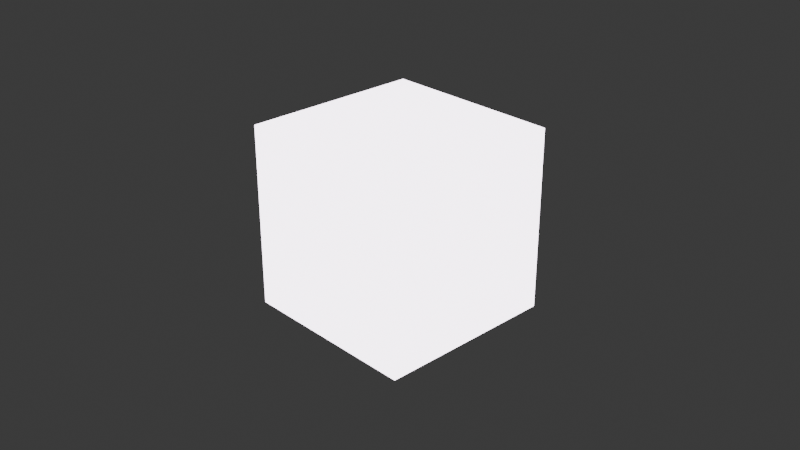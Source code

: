 # Source: shading.blend  (saved by Blender 5.1.29; exported with 4.5.12 LTS)
import bpy
from mathutils import Matrix  # noqa: F401  (used for matrix-valued properties, if any)

bpy.ops.wm.read_factory_settings(use_empty=True)
scene = bpy.context.scene
scene.name = 'Scene'

# ---- collections
col_collection = bpy.data.collections.new('Collection'); scene.collection.children.link(col_collection)

# ---- materials (node trees are filled in below, after node groups)
mat_material_001 = bpy.data.materials.new('Material.001')
mat_material_001.alpha_threshold = 0.0
mat_material_001.use_backface_culling_lightprobe_volume = False
mat_material_001.roughness = 0.5
mat_material_001.line_color = (0.0, 0.0, 0.0, 1.0)

# ---- material node trees
mat_material_001.use_nodes = True; mat_material_001.node_tree.nodes.clear()
_N = mat_material_001.node_tree.nodes; _L = mat_material_001.node_tree.links
n0 = _N.new('ShaderNodeOutputMaterial'); n0.name = 'Material Output'; n0.location = (597, 296)
n1 = _N.new('ShaderNodeRGB'); n1.name = 'Color'; n1.location = (-121, 351)
n1.outputs[0].default_value = (0.9718, 0.8674, 1.0, 1.0)
n2 = _N.new('ShaderNodeMath'); n2.name = 'Math'; n2.location = (-216, 174)
n2.operation = 'SINE'
n3 = _N.new('ShaderNodeMix'); n3.name = 'Mix.001'; n3.location = (69, 358)
n3.data_type = 'RGBA'
n3.inputs[7].default_value = (0.001656, 1.0, 0.0, 1.0)
n4 = _N.new('ShaderNodeValue'); n4.name = 'Value'; n4.location = (-408, 94)
n4.outputs[0].default_value = 85.5
n5 = _N.new('ShaderNodeEmission'); n5.name = 'Emission'; n5.location = (285, 276)
n5.inputs[1].default_value = 5.5
_L.new(n1.outputs[0], n3.inputs[6])
_L.new(n2.outputs[0], n3.inputs[0])
_L.new(n4.outputs[0], n2.inputs[0])
_L.new(n3.outputs[2], n5.inputs[0])
_L.new(n5.outputs[0], n0.inputs[0])
n0.is_active_output = True

# ---- world
world_world = bpy.data.worlds.new('World'); scene.world = world_world
world_world.use_nodes = True; world_world.node_tree.nodes.clear()
_N = world_world.node_tree.nodes; _L = world_world.node_tree.links
n0 = _N.new('ShaderNodeOutputWorld'); n0.name = 'World Output'; n0.location = (200, 100)
n1 = _N.new('ShaderNodeBackground'); n1.name = 'Background'; n1.location = (-200, 100)
n1.inputs[0].default_value = (0.05088, 0.05088, 0.05088, 1.0)
_L.new(n1.outputs[0], n0.inputs[0])
n0.is_active_output = True
world_world.color = (0.05088, 0.05088, 0.05088)
world_world.sun_shadow_jitter_overblur = 0.0

# ---- cameras
cam_camera = bpy.data.cameras.new('Camera')
cam_camera.clip_end = 100.0
cam_camera.ortho_scale = 7.314

# ---- lights
light_light = bpy.data.lights.new('Light', 'POINT')
light_light.energy = 1000.0
light_light.shadow_soft_size = 0.1

# ---- meshes
me_cube_001 = bpy.data.meshes.new('Cube.001')
me_cube_001.from_pydata([(1.0, 1.0, 1.0), (1.0, 1.0, -1.0), (1.0, -1.0, 1.0), (1.0, -1.0, -1.0), (-1.0, 1.0, 1.0), (-1.0, 1.0, -1.0), (-1.0, -1.0, 1.0), (-1.0, -1.0, -1.0)], [], [(0, 4, 6, 2), (3, 2, 6, 7), (7, 6, 4, 5), (5, 1, 3, 7), (1, 0, 2, 3), (5, 4, 0, 1)])
_uv = me_cube_001.uv_layers.new(name='UVMap')
_uv.uv.foreach_set('vector', [0.625, 0.5, 0.875, 0.5, 0.875, 0.75, 0.625, 0.75, 0.375, 0.75, 0.625, 0.75, 0.625, 1.0, 0.375, 1.0, 0.375, 0.0, 0.625, 0.0, 0.625, 0.25, 0.375, 0.25, 0.125, 0.5, 0.375, 0.5, 0.375, 0.75, 0.125, 0.75, 0.375, 0.5, 0.625, 0.5, 0.625, 0.75, 0.375, 0.75, 0.375, 0.25, 0.625, 0.25, 0.625, 0.5, 0.375, 0.5])
me_cube_001.materials.append(mat_material_001)
me_cube_001.use_mirror_vertex_groups = False
me_cube_001.update()

# ---- objects
ob_light = bpy.data.objects.new('Light', light_light)
ob_camera = bpy.data.objects.new('Camera', cam_camera)
ob_cube_001 = bpy.data.objects.new('Cube.001', me_cube_001)

# ---- transforms, parenting, visibility, modifiers, constraints
ob_light.location = (4.076, 1.005, 5.904)
ob_light.rotation_euler = (0.6503, 0.05522, 1.866)
ob_light.lock_rotations_4d = False
ob_light.empty_display_type = 'ARROWS'
ob_light.color = (0.0, 0.0, 0.0, 0.0)
ob_light.lineart.crease_threshold = 0.0
ob_camera.location = (7.359, -6.926, 4.958)
ob_camera.rotation_euler = (1.109, 0.0, 0.8149)
ob_camera.lock_rotations_4d = False
ob_camera.empty_display_type = 'ARROWS'
ob_camera.color = (0.0, 0.0, 0.0, 0.0)
ob_camera.display_type = 'WIRE'
ob_camera.lineart.crease_threshold = 0.0
ob_cube_001.location = (0.0, 0.0, 0.0)
ob_cube_001.lock_rotations_4d = False
ob_cube_001.empty_display_type = 'ARROWS'
ob_cube_001.lineart.crease_threshold = 0.0

# ---- collection membership
col_collection.objects.link(ob_light)
col_collection.objects.link(ob_camera)
col_collection.objects.link(ob_cube_001)

# ---- scene / render settings (as saved in the file)
scene.camera = ob_camera
scene.frame_start = 1; scene.frame_end = 250; scene.frame_set(171)
scene.render.engine = 'BLENDER_EEVEE_NEXT'
scene.render.bake_bias = 0.0
scene.render.bake_samples = 0
scene.cycles.sampling_pattern = 'TABULATED_SOBOL'
scene.eevee.use_volume_custom_range = False
bpy.context.view_layer.update()
